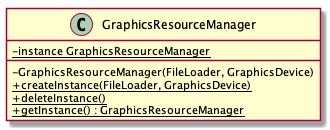

The diagram above was rendered by PlantUML. Its source (embedded in the PNG):
@startuml
skinparam classAttributeIconSize 0
class GraphicsResourceManager{
        {static}-instance GraphicsResourceManager
        -GraphicsResourceManager(FileLoader, GraphicsDevice)
        {static}+createInstance(FileLoader, GraphicsDevice)
        {static}+deleteInstance()
        {static}+getInstance() : GraphicsResourceManager

    }
@enduml